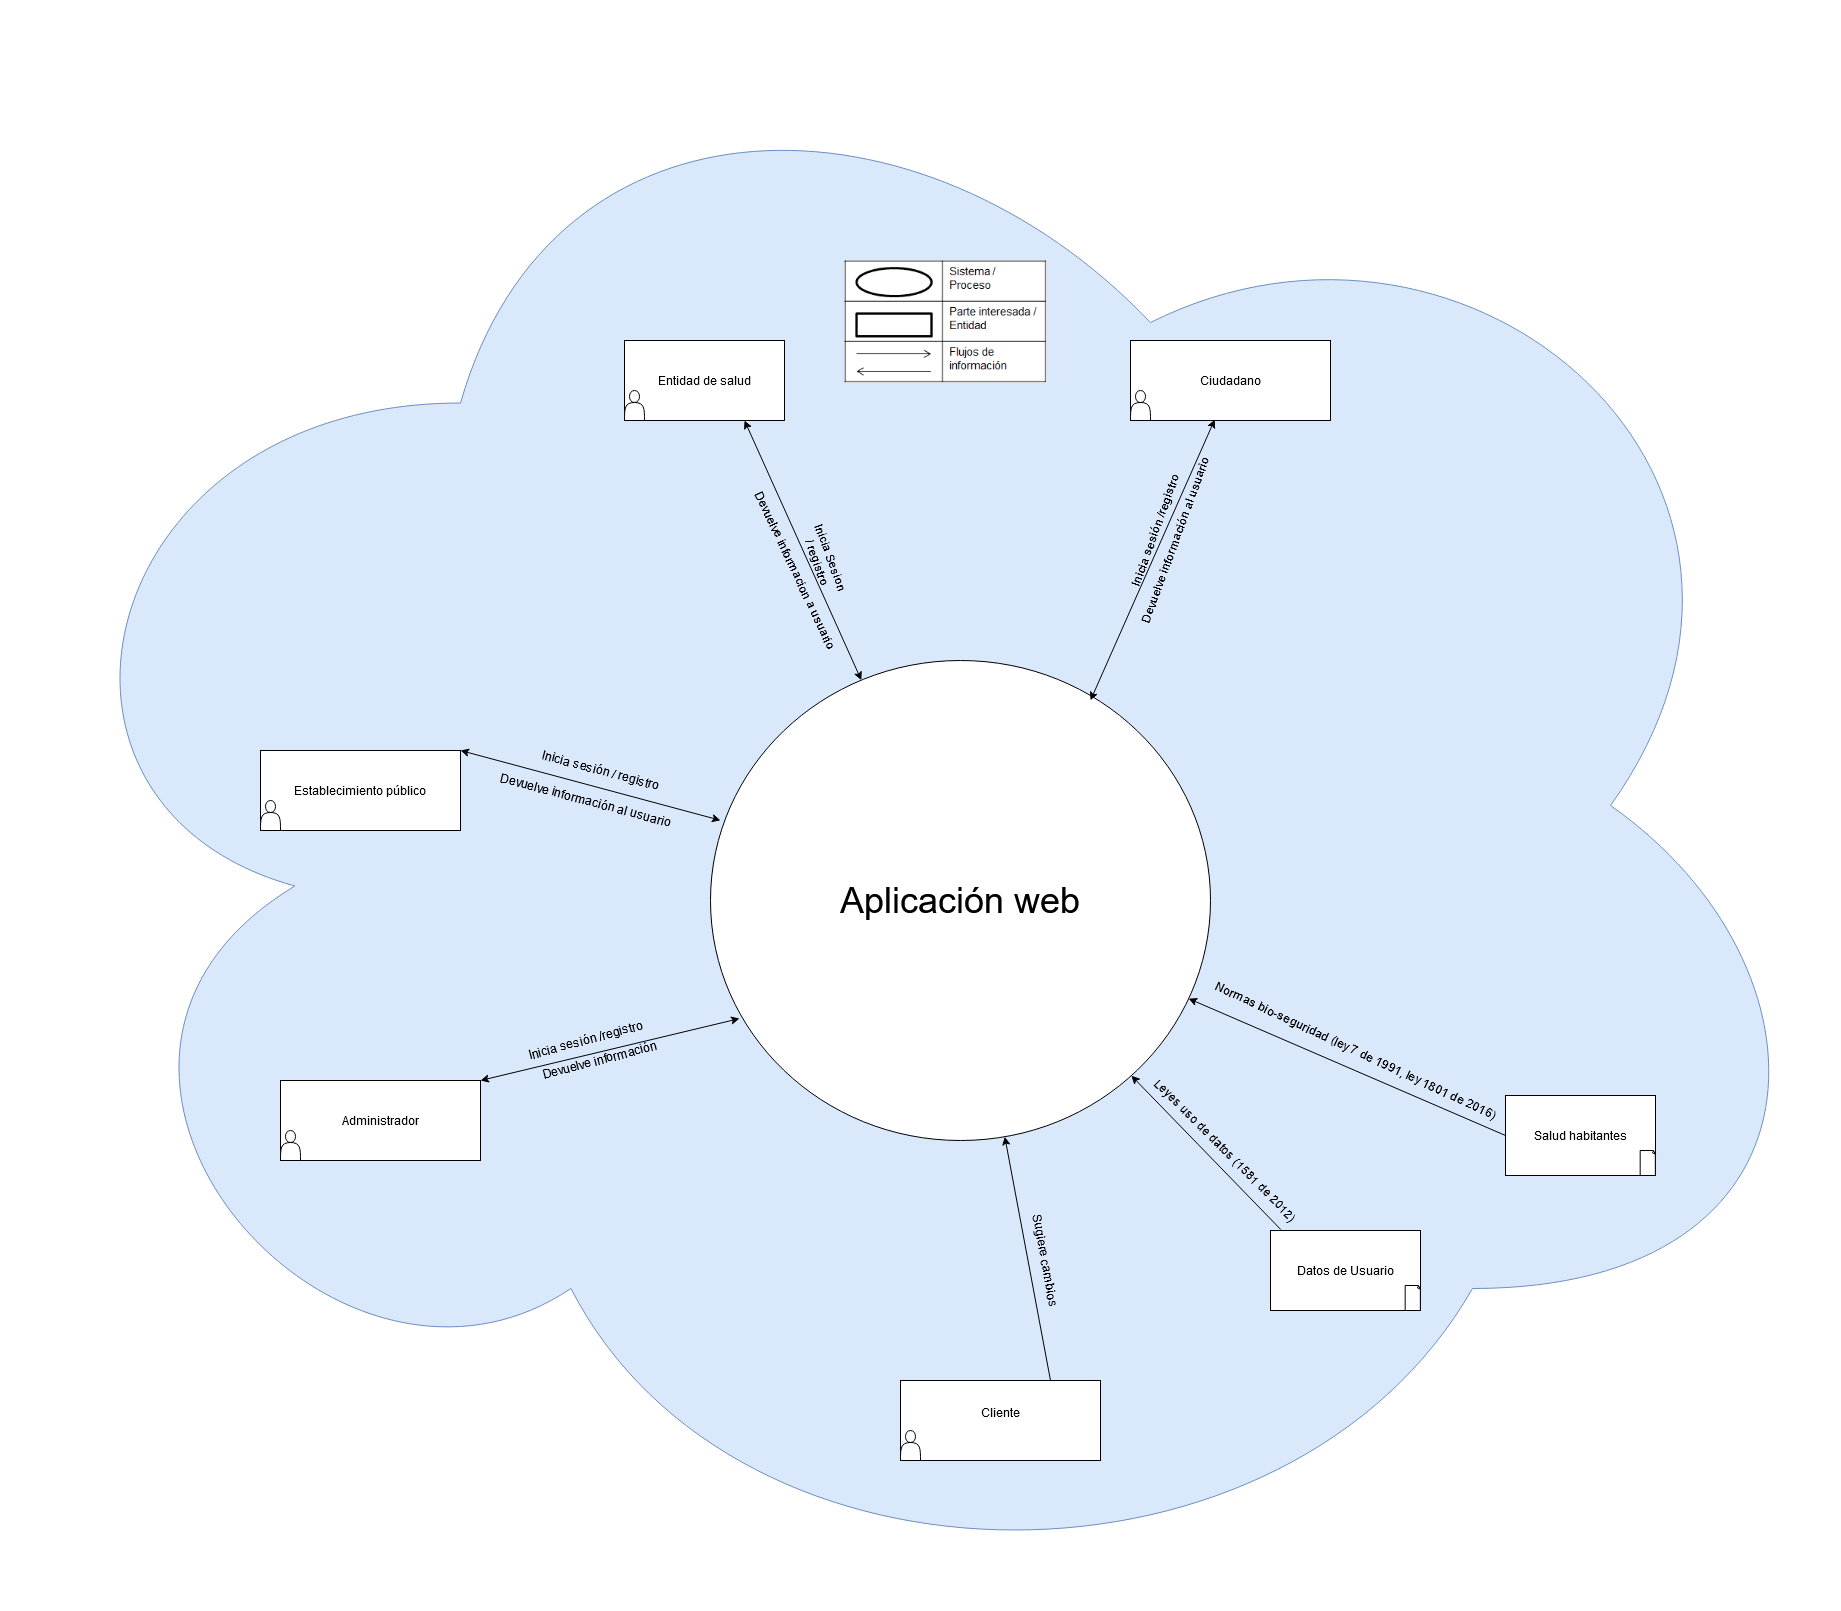

The diagram above was exported from draw.io. Its source (the exported page's mxGraphModel, read from the mxfile embedded in the PNG):
<mxGraphModel dx="2903" dy="3488" grid="1" gridSize="10" guides="1" tooltips="1" connect="1" arrows="1" fold="1" page="1" pageScale="1" pageWidth="827" pageHeight="1169" math="0" shadow="0">
  <root>
    <mxCell id="0" />
    <mxCell id="1" parent="0" />
    <mxCell id="guwqMeqj8DbHZM_bI0vN-6" value="" style="ellipse;shape=cloud;whiteSpace=wrap;html=1;fillColor=#dae8fc;strokeColor=#6c8ebf;" parent="1" vertex="1">
      <mxGeometry x="-340" y="-1430" width="1840" height="1610" as="geometry" />
    </mxCell>
    <mxCell id="I1GP32HL6gYcNcRCvJkl-1" value="" style="shape=image;verticalLabelPosition=bottom;labelBackgroundColor=#ffffff;verticalAlign=top;aspect=fixed;imageAspect=0;image=data:image/png,(base64 omitted: 5980 chars);" parent="1" vertex="1">
      <mxGeometry x="504" y="-1170" width="203.48" height="123" as="geometry" />
    </mxCell>
    <mxCell id="I1GP32HL6gYcNcRCvJkl-6" value="Entidad de salud" style="rounded=0;whiteSpace=wrap;html=1;" parent="1" vertex="1">
      <mxGeometry x="284" y="-1090" width="160" height="80" as="geometry" />
    </mxCell>
    <mxCell id="I1GP32HL6gYcNcRCvJkl-7" value="" style="shape=actor;whiteSpace=wrap;html=1;" parent="1" vertex="1">
      <mxGeometry x="284" y="-1040" width="20" height="30" as="geometry" />
    </mxCell>
    <mxCell id="I1GP32HL6gYcNcRCvJkl-10" value="&lt;div&gt;&lt;font style=&quot;font-size: 36px&quot;&gt;Aplicación web&lt;br&gt;&lt;/font&gt;&lt;/div&gt;" style="ellipse;whiteSpace=wrap;html=1;" parent="1" vertex="1">
      <mxGeometry x="370" y="-770" width="500" height="480" as="geometry" />
    </mxCell>
    <mxCell id="I1GP32HL6gYcNcRCvJkl-15" value="" style="group" parent="1" connectable="0" vertex="1">
      <mxGeometry x="930" y="-180" width="150" height="60" as="geometry" />
    </mxCell>
    <mxCell id="I1GP32HL6gYcNcRCvJkl-16" value="Datos de Usuario" style="rounded=0;whiteSpace=wrap;html=1;" parent="I1GP32HL6gYcNcRCvJkl-15" vertex="1">
      <mxGeometry y="-20" width="150" height="80" as="geometry" />
    </mxCell>
    <mxCell id="I1GP32HL6gYcNcRCvJkl-17" value="" style="whiteSpace=wrap;html=1;shape=mxgraph.basic.document" parent="I1GP32HL6gYcNcRCvJkl-15" vertex="1">
      <mxGeometry x="134.68085106382978" y="35" width="15.319148936170214" height="25" as="geometry" />
    </mxCell>
    <mxCell id="I1GP32HL6gYcNcRCvJkl-24" value="" style="endArrow=classic;startArrow=classic;html=1;entryX=0.75;entryY=1;entryDx=0;entryDy=0;" parent="1" source="I1GP32HL6gYcNcRCvJkl-10" target="I1GP32HL6gYcNcRCvJkl-6" edge="1">
      <mxGeometry width="50" height="50" relative="1" as="geometry">
        <mxPoint x="461.1400000000001" y="-630.1800000000001" as="sourcePoint" />
        <mxPoint x="351" y="-808" as="targetPoint" />
      </mxGeometry>
    </mxCell>
    <mxCell id="I1GP32HL6gYcNcRCvJkl-25" value="&lt;div&gt;Inicia Sesion&lt;/div&gt;/ registro" style="text;html=1;strokeColor=none;fillColor=none;align=center;verticalAlign=middle;whiteSpace=wrap;rounded=0;rotation=70;" parent="1" vertex="1">
      <mxGeometry x="444" y="-880" width="80" height="20" as="geometry" />
    </mxCell>
    <mxCell id="I1GP32HL6gYcNcRCvJkl-26" value="Devuelve informacion a usuario" style="text;html=1;strokeColor=none;fillColor=none;align=center;verticalAlign=middle;whiteSpace=wrap;rounded=0;rotation=65;" parent="1" vertex="1">
      <mxGeometry x="360" y="-870" width="190" height="20" as="geometry" />
    </mxCell>
    <mxCell id="I1GP32HL6gYcNcRCvJkl-33" value="Ciudadano" style="rounded=0;whiteSpace=wrap;html=1;" parent="1" vertex="1">
      <mxGeometry x="790" y="-1090" width="200" height="80" as="geometry" />
    </mxCell>
    <mxCell id="I1GP32HL6gYcNcRCvJkl-34" value="" style="shape=actor;whiteSpace=wrap;html=1;" parent="1" vertex="1">
      <mxGeometry x="790" y="-1040" width="20" height="30" as="geometry" />
    </mxCell>
    <mxCell id="I1GP32HL6gYcNcRCvJkl-40" value="" style="endArrow=classic;startArrow=classic;html=1;entryX=0.421;entryY=0.989;entryDx=0;entryDy=0;exitX=0.76;exitY=0.083;exitDx=0;exitDy=0;exitPerimeter=0;entryPerimeter=0;" parent="1" source="I1GP32HL6gYcNcRCvJkl-10" target="I1GP32HL6gYcNcRCvJkl-33" edge="1">
      <mxGeometry width="50" height="50" relative="1" as="geometry">
        <mxPoint x="780" y="-740" as="sourcePoint" />
        <mxPoint x="830" y="-790" as="targetPoint" />
      </mxGeometry>
    </mxCell>
    <mxCell id="I1GP32HL6gYcNcRCvJkl-41" value="Inicia sesión /registro" style="text;html=1;align=center;verticalAlign=middle;resizable=0;points=[];autosize=1;rotation=-70;" parent="1" vertex="1">
      <mxGeometry x="750" y="-910" width="130" height="20" as="geometry" />
    </mxCell>
    <mxCell id="I1GP32HL6gYcNcRCvJkl-42" value="Devuelve información al usuario" style="text;html=1;align=center;verticalAlign=middle;resizable=0;points=[];autosize=1;rotation=-70;" parent="1" vertex="1">
      <mxGeometry x="740" y="-900" width="190" height="20" as="geometry" />
    </mxCell>
    <mxCell id="I1GP32HL6gYcNcRCvJkl-51" value="Establecimiento público" style="rounded=0;whiteSpace=wrap;html=1;" parent="1" vertex="1">
      <mxGeometry x="-80" y="-680" width="200" height="80" as="geometry" />
    </mxCell>
    <mxCell id="I1GP32HL6gYcNcRCvJkl-52" value="" style="shape=actor;whiteSpace=wrap;html=1;" parent="1" vertex="1">
      <mxGeometry x="-80" y="-630" width="20" height="30" as="geometry" />
    </mxCell>
    <mxCell id="I1GP32HL6gYcNcRCvJkl-55" value="" style="endArrow=classic;html=1;exitX=1;exitY=0;exitDx=0;exitDy=0;entryX=0.02;entryY=0.333;entryDx=0;entryDy=0;entryPerimeter=0;startArrow=classic;startFill=1;" parent="1" source="I1GP32HL6gYcNcRCvJkl-51" target="I1GP32HL6gYcNcRCvJkl-10" edge="1">
      <mxGeometry width="50" height="50" relative="1" as="geometry">
        <mxPoint x="220" y="-530" as="sourcePoint" />
        <mxPoint x="270" y="-580" as="targetPoint" />
      </mxGeometry>
    </mxCell>
    <mxCell id="I1GP32HL6gYcNcRCvJkl-56" value="Inicia sesión / registro" style="text;html=1;align=center;verticalAlign=middle;resizable=0;points=[];autosize=1;rotation=15;" parent="1" vertex="1">
      <mxGeometry x="195" y="-670" width="130" height="20" as="geometry" />
    </mxCell>
    <mxCell id="I1GP32HL6gYcNcRCvJkl-57" value="&lt;div&gt;Devuelve información al usuario&lt;/div&gt;" style="text;html=1;align=center;verticalAlign=middle;resizable=0;points=[];autosize=1;rotation=15;" parent="1" vertex="1">
      <mxGeometry x="150" y="-640" width="190" height="20" as="geometry" />
    </mxCell>
    <mxCell id="I1GP32HL6gYcNcRCvJkl-66" value="Administrador" style="rounded=0;whiteSpace=wrap;html=1;" parent="1" vertex="1">
      <mxGeometry x="-60" y="-350" width="200" height="80" as="geometry" />
    </mxCell>
    <mxCell id="I1GP32HL6gYcNcRCvJkl-67" value="" style="shape=actor;whiteSpace=wrap;html=1;" parent="1" vertex="1">
      <mxGeometry x="-60" y="-300" width="20" height="30" as="geometry" />
    </mxCell>
    <mxCell id="I1GP32HL6gYcNcRCvJkl-68" value="" style="endArrow=classic;html=1;exitX=1;exitY=0;exitDx=0;exitDy=0;entryX=0.058;entryY=0.746;entryDx=0;entryDy=0;entryPerimeter=0;startArrow=classic;startFill=1;" parent="1" source="I1GP32HL6gYcNcRCvJkl-66" target="I1GP32HL6gYcNcRCvJkl-10" edge="1">
      <mxGeometry width="50" height="50" relative="1" as="geometry">
        <mxPoint x="210" y="-330" as="sourcePoint" />
        <mxPoint x="260" y="-380" as="targetPoint" />
      </mxGeometry>
    </mxCell>
    <mxCell id="I1GP32HL6gYcNcRCvJkl-69" value="Inicia sesión /registro" style="text;html=1;align=center;verticalAlign=middle;resizable=0;points=[];autosize=1;rotation=-15;" parent="1" vertex="1">
      <mxGeometry x="180" y="-400" width="130" height="20" as="geometry" />
    </mxCell>
    <mxCell id="I1GP32HL6gYcNcRCvJkl-70" value="Devuelve información" style="text;html=1;align=center;verticalAlign=middle;resizable=0;points=[];autosize=1;rotation=-15;" parent="1" vertex="1">
      <mxGeometry x="194" y="-380" width="130" height="20" as="geometry" />
    </mxCell>
    <mxCell id="I1GP32HL6gYcNcRCvJkl-80" value="&lt;div&gt;Cliente&lt;/div&gt;&lt;div&gt;&lt;br&gt;&lt;/div&gt;" style="rounded=0;whiteSpace=wrap;html=1;" parent="1" vertex="1">
      <mxGeometry x="560" y="-50" width="200" height="80" as="geometry" />
    </mxCell>
    <mxCell id="I1GP32HL6gYcNcRCvJkl-81" value="" style="shape=actor;whiteSpace=wrap;html=1;" parent="1" vertex="1">
      <mxGeometry x="560" width="20" height="30" as="geometry" />
    </mxCell>
    <mxCell id="I1GP32HL6gYcNcRCvJkl-82" value="" style="endArrow=classic;html=1;" parent="1" target="I1GP32HL6gYcNcRCvJkl-10" edge="1">
      <mxGeometry width="50" height="50" relative="1" as="geometry">
        <mxPoint x="710" y="-50" as="sourcePoint" />
        <mxPoint x="680" y="-120" as="targetPoint" />
      </mxGeometry>
    </mxCell>
    <mxCell id="I1GP32HL6gYcNcRCvJkl-83" value="Sugiere cambios" style="text;html=1;align=center;verticalAlign=middle;resizable=0;points=[];autosize=1;rotation=80;" parent="1" vertex="1">
      <mxGeometry x="650" y="-180" width="110" height="20" as="geometry" />
    </mxCell>
    <mxCell id="I1GP32HL6gYcNcRCvJkl-84" value="" style="endArrow=classic;html=1;exitX=0.069;exitY=-0.011;exitDx=0;exitDy=0;exitPerimeter=0;" parent="1" source="I1GP32HL6gYcNcRCvJkl-16" target="I1GP32HL6gYcNcRCvJkl-10" edge="1">
      <mxGeometry width="50" height="50" relative="1" as="geometry">
        <mxPoint x="810" y="-220" as="sourcePoint" />
        <mxPoint x="860" y="-270" as="targetPoint" />
      </mxGeometry>
    </mxCell>
    <mxCell id="I1GP32HL6gYcNcRCvJkl-85" value="&lt;div&gt;Leyes uso de datos (1581 de 2012)&lt;/div&gt;&lt;div&gt;&lt;br&gt;&lt;/div&gt;" style="text;html=1;align=center;verticalAlign=middle;resizable=0;points=[];autosize=1;rotation=45;" parent="1" vertex="1">
      <mxGeometry x="780" y="-290" width="200" height="30" as="geometry" />
    </mxCell>
    <mxCell id="guwqMeqj8DbHZM_bI0vN-1" value="" style="group" parent="1" connectable="0" vertex="1">
      <mxGeometry x="1165" y="-315" width="150" height="60" as="geometry" />
    </mxCell>
    <mxCell id="guwqMeqj8DbHZM_bI0vN-2" value="Salud habitantes" style="rounded=0;whiteSpace=wrap;html=1;" parent="guwqMeqj8DbHZM_bI0vN-1" vertex="1">
      <mxGeometry y="-20" width="150" height="80" as="geometry" />
    </mxCell>
    <mxCell id="guwqMeqj8DbHZM_bI0vN-3" value="" style="whiteSpace=wrap;html=1;shape=mxgraph.basic.document" parent="guwqMeqj8DbHZM_bI0vN-1" vertex="1">
      <mxGeometry x="134.68085106382978" y="35" width="15.319148936170214" height="25" as="geometry" />
    </mxCell>
    <mxCell id="guwqMeqj8DbHZM_bI0vN-4" value="" style="endArrow=classic;html=1;exitX=0;exitY=0.5;exitDx=0;exitDy=0;" parent="1" source="guwqMeqj8DbHZM_bI0vN-2" target="I1GP32HL6gYcNcRCvJkl-10" edge="1">
      <mxGeometry width="50" height="50" relative="1" as="geometry">
        <mxPoint x="980" y="-340" as="sourcePoint" />
        <mxPoint x="1030" y="-390" as="targetPoint" />
      </mxGeometry>
    </mxCell>
    <mxCell id="guwqMeqj8DbHZM_bI0vN-5" value="&lt;div&gt;Normas bio-seguridad (ley 7 de 1991, ley 1801 de 2016)&lt;/div&gt;" style="text;html=1;align=center;verticalAlign=middle;resizable=0;points=[];autosize=1;rotation=25;" parent="1" vertex="1">
      <mxGeometry x="860" y="-390" width="310" height="20" as="geometry" />
    </mxCell>
  </root>
</mxGraphModel>